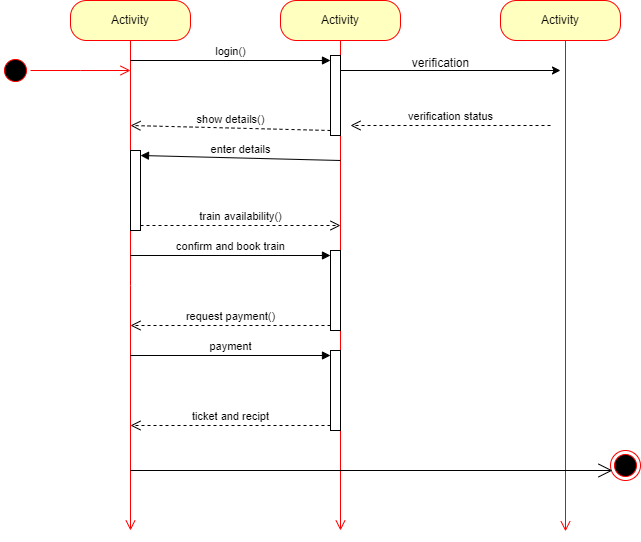

The diagram above was exported from draw.io. Its source (the exported page's mxGraphModel, read from the mxfile embedded in the PNG):
<mxGraphModel dx="1175" dy="627" grid="1" gridSize="10" guides="1" tooltips="1" connect="1" arrows="1" fold="1" page="1" pageScale="1" pageWidth="850" pageHeight="1100" math="0" shadow="0">
  <root>
    <mxCell id="0" />
    <mxCell id="1" parent="0" />
    <mxCell id="kOrgdRSWh30tP18K98-U-1" value="Activity" style="rounded=1;whiteSpace=wrap;html=1;arcSize=40;fontColor=#000000;fillColor=#ffffc0;strokeColor=#ff0000;" vertex="1" parent="1">
      <mxGeometry x="120" y="80" width="120" height="40" as="geometry" />
    </mxCell>
    <mxCell id="kOrgdRSWh30tP18K98-U-2" value="" style="edgeStyle=orthogonalEdgeStyle;html=1;verticalAlign=bottom;endArrow=open;endSize=8;strokeColor=#ff0000;rounded=0;" edge="1" source="kOrgdRSWh30tP18K98-U-1" parent="1">
      <mxGeometry relative="1" as="geometry">
        <mxPoint x="180" y="610" as="targetPoint" />
      </mxGeometry>
    </mxCell>
    <mxCell id="kOrgdRSWh30tP18K98-U-3" value="Activity" style="rounded=1;whiteSpace=wrap;html=1;arcSize=40;fontColor=#000000;fillColor=#ffffc0;strokeColor=#ff0000;" vertex="1" parent="1">
      <mxGeometry x="330" y="80" width="120" height="40" as="geometry" />
    </mxCell>
    <mxCell id="kOrgdRSWh30tP18K98-U-4" value="" style="edgeStyle=orthogonalEdgeStyle;html=1;verticalAlign=bottom;endArrow=open;endSize=8;strokeColor=#ff0000;rounded=0;" edge="1" parent="1" source="kOrgdRSWh30tP18K98-U-3">
      <mxGeometry relative="1" as="geometry">
        <mxPoint x="390" y="610" as="targetPoint" />
      </mxGeometry>
    </mxCell>
    <mxCell id="kOrgdRSWh30tP18K98-U-5" value="Activity" style="rounded=1;whiteSpace=wrap;html=1;arcSize=40;fontColor=#000000;fillColor=#ffffc0;strokeColor=#ff0000;" vertex="1" parent="1">
      <mxGeometry x="550" y="80" width="120" height="40" as="geometry" />
    </mxCell>
    <mxCell id="kOrgdRSWh30tP18K98-U-6" value="" style="edgeStyle=orthogonalEdgeStyle;html=1;verticalAlign=bottom;endArrow=open;endSize=8;strokeColor=#ff0000;rounded=0;" edge="1" parent="1">
      <mxGeometry relative="1" as="geometry">
        <mxPoint x="615" y="610.8640747070312" as="targetPoint" />
        <mxPoint x="615" y="120" as="sourcePoint" />
      </mxGeometry>
    </mxCell>
    <mxCell id="kOrgdRSWh30tP18K98-U-8" value="" style="html=1;points=[[0,0,0,0,5],[0,1,0,0,-5],[1,0,0,0,5],[1,1,0,0,-5]];perimeter=orthogonalPerimeter;outlineConnect=0;targetShapes=umlLifeline;portConstraint=eastwest;newEdgeStyle={&quot;curved&quot;:0,&quot;rounded&quot;:0};" vertex="1" parent="1">
      <mxGeometry x="180" y="230" width="10" height="80" as="geometry" />
    </mxCell>
    <mxCell id="kOrgdRSWh30tP18K98-U-9" value="enter details" style="html=1;verticalAlign=bottom;endArrow=block;curved=0;rounded=0;entryX=1;entryY=0;entryDx=0;entryDy=5;" edge="1" target="kOrgdRSWh30tP18K98-U-8" parent="1">
      <mxGeometry relative="1" as="geometry">
        <mxPoint x="390" y="240" as="sourcePoint" />
      </mxGeometry>
    </mxCell>
    <mxCell id="kOrgdRSWh30tP18K98-U-10" value="train availability()" style="html=1;verticalAlign=bottom;endArrow=open;dashed=1;endSize=8;curved=0;rounded=0;exitX=1;exitY=1;exitDx=0;exitDy=-5;" edge="1" source="kOrgdRSWh30tP18K98-U-8" parent="1">
      <mxGeometry relative="1" as="geometry">
        <mxPoint x="390" y="305" as="targetPoint" />
      </mxGeometry>
    </mxCell>
    <mxCell id="kOrgdRSWh30tP18K98-U-18" style="edgeStyle=orthogonalEdgeStyle;rounded=0;orthogonalLoop=1;jettySize=auto;html=1;curved=0;" edge="1" parent="1">
      <mxGeometry relative="1" as="geometry">
        <mxPoint x="610" y="150" as="targetPoint" />
        <mxPoint x="390" y="150" as="sourcePoint" />
      </mxGeometry>
    </mxCell>
    <mxCell id="kOrgdRSWh30tP18K98-U-13" value="" style="html=1;points=[[0,0,0,0,5],[0,1,0,0,-5],[1,0,0,0,5],[1,1,0,0,-5]];perimeter=orthogonalPerimeter;outlineConnect=0;targetShapes=umlLifeline;portConstraint=eastwest;newEdgeStyle={&quot;curved&quot;:0,&quot;rounded&quot;:0};" vertex="1" parent="1">
      <mxGeometry x="380" y="135" width="10" height="80" as="geometry" />
    </mxCell>
    <mxCell id="kOrgdRSWh30tP18K98-U-14" value="login()" style="html=1;verticalAlign=bottom;endArrow=block;curved=0;rounded=0;entryX=0;entryY=0;entryDx=0;entryDy=5;" edge="1" target="kOrgdRSWh30tP18K98-U-13" parent="1">
      <mxGeometry relative="1" as="geometry">
        <mxPoint x="180" y="140" as="sourcePoint" />
      </mxGeometry>
    </mxCell>
    <mxCell id="kOrgdRSWh30tP18K98-U-15" value="show details()" style="html=1;verticalAlign=bottom;endArrow=open;dashed=1;endSize=8;curved=0;rounded=0;exitX=0;exitY=1;exitDx=0;exitDy=-5;" edge="1" source="kOrgdRSWh30tP18K98-U-13" parent="1">
      <mxGeometry relative="1" as="geometry">
        <mxPoint x="180" y="205" as="targetPoint" />
      </mxGeometry>
    </mxCell>
    <mxCell id="kOrgdRSWh30tP18K98-U-16" value="" style="ellipse;html=1;shape=startState;fillColor=#000000;strokeColor=#ff0000;" vertex="1" parent="1">
      <mxGeometry x="50" y="135" width="30" height="30" as="geometry" />
    </mxCell>
    <mxCell id="kOrgdRSWh30tP18K98-U-17" value="" style="edgeStyle=orthogonalEdgeStyle;html=1;verticalAlign=bottom;endArrow=open;endSize=8;strokeColor=#ff0000;rounded=0;" edge="1" source="kOrgdRSWh30tP18K98-U-16" parent="1">
      <mxGeometry relative="1" as="geometry">
        <mxPoint x="180" y="150" as="targetPoint" />
      </mxGeometry>
    </mxCell>
    <mxCell id="kOrgdRSWh30tP18K98-U-19" value="verification" style="text;html=1;align=center;verticalAlign=middle;resizable=0;points=[];autosize=1;strokeColor=none;fillColor=none;" vertex="1" parent="1">
      <mxGeometry x="450" y="128" width="80" height="30" as="geometry" />
    </mxCell>
    <mxCell id="kOrgdRSWh30tP18K98-U-20" value="verification status" style="html=1;verticalAlign=bottom;endArrow=open;dashed=1;endSize=8;curved=0;rounded=0;exitX=0;exitY=1;exitDx=0;exitDy=-5;" edge="1" parent="1">
      <mxGeometry relative="1" as="geometry">
        <mxPoint x="400" y="205" as="targetPoint" />
        <mxPoint x="600" y="205" as="sourcePoint" />
      </mxGeometry>
    </mxCell>
    <mxCell id="kOrgdRSWh30tP18K98-U-21" value="" style="html=1;points=[[0,0,0,0,5],[0,1,0,0,-5],[1,0,0,0,5],[1,1,0,0,-5]];perimeter=orthogonalPerimeter;outlineConnect=0;targetShapes=umlLifeline;portConstraint=eastwest;newEdgeStyle={&quot;curved&quot;:0,&quot;rounded&quot;:0};" vertex="1" parent="1">
      <mxGeometry x="380" y="330" width="10" height="80" as="geometry" />
    </mxCell>
    <mxCell id="kOrgdRSWh30tP18K98-U-22" value="confirm and book train" style="html=1;verticalAlign=bottom;endArrow=block;curved=0;rounded=0;entryX=0;entryY=0;entryDx=0;entryDy=5;" edge="1" target="kOrgdRSWh30tP18K98-U-21" parent="1">
      <mxGeometry relative="1" as="geometry">
        <mxPoint x="180" y="335" as="sourcePoint" />
      </mxGeometry>
    </mxCell>
    <mxCell id="kOrgdRSWh30tP18K98-U-23" value="request payment()" style="html=1;verticalAlign=bottom;endArrow=open;dashed=1;endSize=8;curved=0;rounded=0;exitX=0;exitY=1;exitDx=0;exitDy=-5;" edge="1" source="kOrgdRSWh30tP18K98-U-21" parent="1">
      <mxGeometry relative="1" as="geometry">
        <mxPoint x="180" y="405" as="targetPoint" />
      </mxGeometry>
    </mxCell>
    <mxCell id="kOrgdRSWh30tP18K98-U-27" value="" style="html=1;points=[[0,0,0,0,5],[0,1,0,0,-5],[1,0,0,0,5],[1,1,0,0,-5]];perimeter=orthogonalPerimeter;outlineConnect=0;targetShapes=umlLifeline;portConstraint=eastwest;newEdgeStyle={&quot;curved&quot;:0,&quot;rounded&quot;:0};" vertex="1" parent="1">
      <mxGeometry x="380" y="430" width="10" height="80" as="geometry" />
    </mxCell>
    <mxCell id="kOrgdRSWh30tP18K98-U-28" value="payment" style="html=1;verticalAlign=bottom;endArrow=block;curved=0;rounded=0;entryX=0;entryY=0;entryDx=0;entryDy=5;" edge="1" target="kOrgdRSWh30tP18K98-U-27" parent="1">
      <mxGeometry relative="1" as="geometry">
        <mxPoint x="180" y="435" as="sourcePoint" />
      </mxGeometry>
    </mxCell>
    <mxCell id="kOrgdRSWh30tP18K98-U-29" value="ticket and recipt" style="html=1;verticalAlign=bottom;endArrow=open;dashed=1;endSize=8;curved=0;rounded=0;exitX=0;exitY=1;exitDx=0;exitDy=-5;" edge="1" source="kOrgdRSWh30tP18K98-U-27" parent="1">
      <mxGeometry relative="1" as="geometry">
        <mxPoint x="180" y="505" as="targetPoint" />
      </mxGeometry>
    </mxCell>
    <mxCell id="kOrgdRSWh30tP18K98-U-30" value="" style="ellipse;html=1;shape=endState;fillColor=#000000;strokeColor=#ff0000;" vertex="1" parent="1">
      <mxGeometry x="660" y="530" width="30" height="30" as="geometry" />
    </mxCell>
    <mxCell id="kOrgdRSWh30tP18K98-U-31" value="" style="endArrow=open;endFill=1;endSize=12;html=1;rounded=0;" edge="1" parent="1">
      <mxGeometry width="160" relative="1" as="geometry">
        <mxPoint x="180" y="550" as="sourcePoint" />
        <mxPoint x="662" y="550" as="targetPoint" />
      </mxGeometry>
    </mxCell>
  </root>
</mxGraphModel>